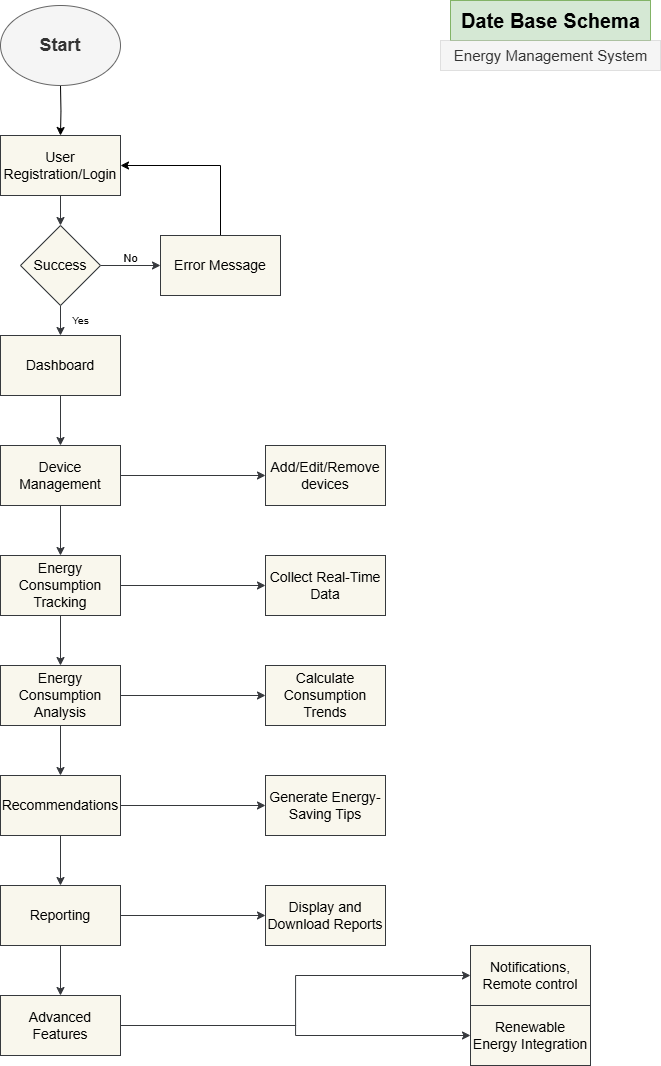

The diagram above was exported from draw.io. Its source (the exported page's mxGraphModel, read from the mxfile embedded in the PNG):
<mxGraphModel dx="2206" dy="1200" grid="1" gridSize="10" guides="1" tooltips="1" connect="1" arrows="1" fold="1" page="1" pageScale="1" pageWidth="850" pageHeight="1100" math="0" shadow="0">
  <root>
    <mxCell id="0" />
    <mxCell id="1" parent="0" />
    <mxCell id="ZCFmHJcxFVebnxCvC18r-12" value="" style="edgeStyle=orthogonalEdgeStyle;rounded=0;orthogonalLoop=1;jettySize=auto;html=1;" edge="1" parent="1" target="ZCFmHJcxFVebnxCvC18r-2">
      <mxGeometry relative="1" as="geometry">
        <mxPoint x="219.9999999999999" y="110" as="sourcePoint" />
      </mxGeometry>
    </mxCell>
    <mxCell id="ZCFmHJcxFVebnxCvC18r-13" value="" style="edgeStyle=orthogonalEdgeStyle;rounded=0;orthogonalLoop=1;jettySize=auto;html=1;fillColor=#f9f7ed;strokeColor=#36393d;fontSize=14;" edge="1" parent="1" source="ZCFmHJcxFVebnxCvC18r-2" target="ZCFmHJcxFVebnxCvC18r-4">
      <mxGeometry relative="1" as="geometry" />
    </mxCell>
    <mxCell id="ZCFmHJcxFVebnxCvC18r-2" value="User Registration/Login" style="rounded=0;whiteSpace=wrap;html=1;fillColor=#f9f7ed;strokeColor=#36393d;fontSize=14;" vertex="1" parent="1">
      <mxGeometry x="160" y="160" width="120" height="60" as="geometry" />
    </mxCell>
    <mxCell id="ZCFmHJcxFVebnxCvC18r-17" value="" style="edgeStyle=orthogonalEdgeStyle;rounded=0;orthogonalLoop=1;jettySize=auto;html=1;fillColor=#f9f7ed;strokeColor=#36393d;fontSize=14;" edge="1" parent="1" source="ZCFmHJcxFVebnxCvC18r-3" target="ZCFmHJcxFVebnxCvC18r-5">
      <mxGeometry relative="1" as="geometry" />
    </mxCell>
    <mxCell id="ZCFmHJcxFVebnxCvC18r-3" value="Dashboard" style="rounded=0;whiteSpace=wrap;html=1;fillColor=#f9f7ed;strokeColor=#36393d;fontSize=14;" vertex="1" parent="1">
      <mxGeometry x="160" y="360" width="120" height="60" as="geometry" />
    </mxCell>
    <mxCell id="ZCFmHJcxFVebnxCvC18r-14" value="" style="edgeStyle=orthogonalEdgeStyle;rounded=0;orthogonalLoop=1;jettySize=auto;html=1;fillColor=#f9f7ed;strokeColor=#36393d;fontSize=14;" edge="1" parent="1" source="ZCFmHJcxFVebnxCvC18r-4" target="ZCFmHJcxFVebnxCvC18r-3">
      <mxGeometry relative="1" as="geometry" />
    </mxCell>
    <mxCell id="ZCFmHJcxFVebnxCvC18r-16" value="" style="edgeStyle=orthogonalEdgeStyle;rounded=0;orthogonalLoop=1;jettySize=auto;html=1;fillColor=#f9f7ed;strokeColor=#36393d;fontSize=14;" edge="1" parent="1" source="ZCFmHJcxFVebnxCvC18r-4" target="ZCFmHJcxFVebnxCvC18r-15">
      <mxGeometry relative="1" as="geometry" />
    </mxCell>
    <mxCell id="ZCFmHJcxFVebnxCvC18r-4" value="Success" style="rhombus;whiteSpace=wrap;html=1;fillColor=#f9f7ed;strokeColor=#36393d;fontSize=14;" vertex="1" parent="1">
      <mxGeometry x="180" y="250" width="80" height="80" as="geometry" />
    </mxCell>
    <mxCell id="ZCFmHJcxFVebnxCvC18r-18" value="" style="edgeStyle=orthogonalEdgeStyle;rounded=0;orthogonalLoop=1;jettySize=auto;html=1;fillColor=#f9f7ed;strokeColor=#36393d;fontSize=14;" edge="1" parent="1" source="ZCFmHJcxFVebnxCvC18r-5" target="ZCFmHJcxFVebnxCvC18r-6">
      <mxGeometry relative="1" as="geometry" />
    </mxCell>
    <mxCell id="ZCFmHJcxFVebnxCvC18r-28" value="" style="edgeStyle=orthogonalEdgeStyle;rounded=0;orthogonalLoop=1;jettySize=auto;html=1;fillColor=#f9f7ed;strokeColor=#36393d;fontSize=14;" edge="1" parent="1" source="ZCFmHJcxFVebnxCvC18r-5" target="ZCFmHJcxFVebnxCvC18r-27">
      <mxGeometry relative="1" as="geometry" />
    </mxCell>
    <mxCell id="ZCFmHJcxFVebnxCvC18r-5" value="Device Management" style="rounded=0;whiteSpace=wrap;html=1;fillColor=#f9f7ed;strokeColor=#36393d;fontSize=14;" vertex="1" parent="1">
      <mxGeometry x="160" y="470" width="120" height="60" as="geometry" />
    </mxCell>
    <mxCell id="ZCFmHJcxFVebnxCvC18r-19" value="" style="edgeStyle=orthogonalEdgeStyle;rounded=0;orthogonalLoop=1;jettySize=auto;html=1;fillColor=#f9f7ed;strokeColor=#36393d;fontSize=14;" edge="1" parent="1" source="ZCFmHJcxFVebnxCvC18r-6" target="ZCFmHJcxFVebnxCvC18r-7">
      <mxGeometry relative="1" as="geometry" />
    </mxCell>
    <mxCell id="ZCFmHJcxFVebnxCvC18r-30" value="" style="edgeStyle=orthogonalEdgeStyle;rounded=0;orthogonalLoop=1;jettySize=auto;html=1;fillColor=#f9f7ed;strokeColor=#36393d;fontSize=14;" edge="1" parent="1" source="ZCFmHJcxFVebnxCvC18r-6" target="ZCFmHJcxFVebnxCvC18r-29">
      <mxGeometry relative="1" as="geometry" />
    </mxCell>
    <mxCell id="ZCFmHJcxFVebnxCvC18r-6" value="Energy Consumption Tracking" style="rounded=0;whiteSpace=wrap;html=1;fillColor=#f9f7ed;strokeColor=#36393d;fontSize=14;" vertex="1" parent="1">
      <mxGeometry x="160" y="580" width="120" height="60" as="geometry" />
    </mxCell>
    <mxCell id="ZCFmHJcxFVebnxCvC18r-20" value="" style="edgeStyle=orthogonalEdgeStyle;rounded=0;orthogonalLoop=1;jettySize=auto;html=1;fillColor=#f9f7ed;strokeColor=#36393d;fontSize=14;" edge="1" parent="1" source="ZCFmHJcxFVebnxCvC18r-7" target="ZCFmHJcxFVebnxCvC18r-8">
      <mxGeometry relative="1" as="geometry" />
    </mxCell>
    <mxCell id="ZCFmHJcxFVebnxCvC18r-32" value="" style="edgeStyle=orthogonalEdgeStyle;rounded=0;orthogonalLoop=1;jettySize=auto;html=1;fillColor=#f9f7ed;strokeColor=#36393d;fontSize=14;" edge="1" parent="1" source="ZCFmHJcxFVebnxCvC18r-7" target="ZCFmHJcxFVebnxCvC18r-31">
      <mxGeometry relative="1" as="geometry" />
    </mxCell>
    <mxCell id="ZCFmHJcxFVebnxCvC18r-7" value="Energy Consumption Analysis" style="rounded=0;whiteSpace=wrap;html=1;fillColor=#f9f7ed;strokeColor=#36393d;fontSize=14;" vertex="1" parent="1">
      <mxGeometry x="160" y="690" width="120" height="60" as="geometry" />
    </mxCell>
    <mxCell id="ZCFmHJcxFVebnxCvC18r-21" value="" style="edgeStyle=orthogonalEdgeStyle;rounded=0;orthogonalLoop=1;jettySize=auto;html=1;fillColor=#f9f7ed;strokeColor=#36393d;fontSize=14;" edge="1" parent="1" source="ZCFmHJcxFVebnxCvC18r-8" target="ZCFmHJcxFVebnxCvC18r-9">
      <mxGeometry relative="1" as="geometry" />
    </mxCell>
    <mxCell id="ZCFmHJcxFVebnxCvC18r-34" value="" style="edgeStyle=orthogonalEdgeStyle;rounded=0;orthogonalLoop=1;jettySize=auto;html=1;fillColor=#f9f7ed;strokeColor=#36393d;fontSize=14;" edge="1" parent="1" source="ZCFmHJcxFVebnxCvC18r-8" target="ZCFmHJcxFVebnxCvC18r-33">
      <mxGeometry relative="1" as="geometry" />
    </mxCell>
    <mxCell id="ZCFmHJcxFVebnxCvC18r-8" value="Recommendations" style="rounded=0;whiteSpace=wrap;html=1;fillColor=#f9f7ed;strokeColor=#36393d;fontSize=14;" vertex="1" parent="1">
      <mxGeometry x="160" y="800" width="120" height="60" as="geometry" />
    </mxCell>
    <mxCell id="ZCFmHJcxFVebnxCvC18r-22" value="" style="edgeStyle=orthogonalEdgeStyle;rounded=0;orthogonalLoop=1;jettySize=auto;html=1;fillColor=#f9f7ed;strokeColor=#36393d;fontSize=14;" edge="1" parent="1" source="ZCFmHJcxFVebnxCvC18r-9" target="ZCFmHJcxFVebnxCvC18r-10">
      <mxGeometry relative="1" as="geometry" />
    </mxCell>
    <mxCell id="ZCFmHJcxFVebnxCvC18r-36" value="" style="edgeStyle=orthogonalEdgeStyle;rounded=0;orthogonalLoop=1;jettySize=auto;html=1;fillColor=#f9f7ed;strokeColor=#36393d;fontSize=14;" edge="1" parent="1" source="ZCFmHJcxFVebnxCvC18r-9" target="ZCFmHJcxFVebnxCvC18r-35">
      <mxGeometry relative="1" as="geometry" />
    </mxCell>
    <mxCell id="ZCFmHJcxFVebnxCvC18r-9" value="Reporting" style="rounded=0;whiteSpace=wrap;html=1;fillColor=#f9f7ed;strokeColor=#36393d;fontSize=14;" vertex="1" parent="1">
      <mxGeometry x="160" y="910" width="120" height="60" as="geometry" />
    </mxCell>
    <mxCell id="ZCFmHJcxFVebnxCvC18r-38" value="" style="edgeStyle=orthogonalEdgeStyle;rounded=0;orthogonalLoop=1;jettySize=auto;html=1;fillColor=#f9f7ed;strokeColor=#36393d;fontSize=14;" edge="1" parent="1" source="ZCFmHJcxFVebnxCvC18r-10" target="ZCFmHJcxFVebnxCvC18r-37">
      <mxGeometry relative="1" as="geometry" />
    </mxCell>
    <mxCell id="ZCFmHJcxFVebnxCvC18r-40" value="" style="edgeStyle=orthogonalEdgeStyle;rounded=0;orthogonalLoop=1;jettySize=auto;html=1;fillColor=#f9f7ed;strokeColor=#36393d;fontSize=14;" edge="1" parent="1" source="ZCFmHJcxFVebnxCvC18r-10" target="ZCFmHJcxFVebnxCvC18r-39">
      <mxGeometry relative="1" as="geometry" />
    </mxCell>
    <mxCell id="ZCFmHJcxFVebnxCvC18r-10" value="Advanced Features" style="rounded=0;whiteSpace=wrap;html=1;fillColor=#f9f7ed;strokeColor=#36393d;fontSize=14;" vertex="1" parent="1">
      <mxGeometry x="160" y="1020" width="120" height="60" as="geometry" />
    </mxCell>
    <mxCell id="ZCFmHJcxFVebnxCvC18r-43" style="edgeStyle=orthogonalEdgeStyle;rounded=0;orthogonalLoop=1;jettySize=auto;html=1;exitX=0.5;exitY=0;exitDx=0;exitDy=0;entryX=1;entryY=0.5;entryDx=0;entryDy=0;" edge="1" parent="1" source="ZCFmHJcxFVebnxCvC18r-15" target="ZCFmHJcxFVebnxCvC18r-2">
      <mxGeometry relative="1" as="geometry" />
    </mxCell>
    <mxCell id="ZCFmHJcxFVebnxCvC18r-15" value="Error Message" style="whiteSpace=wrap;html=1;fillColor=#f9f7ed;strokeColor=#36393d;fontSize=14;" vertex="1" parent="1">
      <mxGeometry x="320" y="260" width="120" height="60" as="geometry" />
    </mxCell>
    <mxCell id="ZCFmHJcxFVebnxCvC18r-24" value="Start" style="ellipse;whiteSpace=wrap;html=1;fontSize=18;fontStyle=1;fillColor=#f5f5f5;fontColor=#333333;strokeColor=#666666;" vertex="1" parent="1">
      <mxGeometry x="160" y="30" width="120" height="80" as="geometry" />
    </mxCell>
    <mxCell id="ZCFmHJcxFVebnxCvC18r-25" value="Yes" style="text;html=1;align=center;verticalAlign=middle;resizable=0;points=[];autosize=1;fontSize=10;strokeWidth=0;" vertex="1" parent="1">
      <mxGeometry x="220" y="330" width="40" height="30" as="geometry" />
    </mxCell>
    <mxCell id="ZCFmHJcxFVebnxCvC18r-26" value="No" style="text;html=1;align=center;verticalAlign=middle;resizable=0;points=[];autosize=1;fontSize=11;" vertex="1" parent="1">
      <mxGeometry x="270" y="268" width="40" height="30" as="geometry" />
    </mxCell>
    <mxCell id="ZCFmHJcxFVebnxCvC18r-27" value="Add/Edit/Remove devices" style="whiteSpace=wrap;html=1;rounded=0;fillColor=#f9f7ed;strokeColor=#36393d;fontSize=14;" vertex="1" parent="1">
      <mxGeometry x="425" y="470" width="120" height="60" as="geometry" />
    </mxCell>
    <mxCell id="ZCFmHJcxFVebnxCvC18r-29" value="Collect Real-Time Data" style="whiteSpace=wrap;html=1;rounded=0;fillColor=#f9f7ed;strokeColor=#36393d;fontSize=14;" vertex="1" parent="1">
      <mxGeometry x="425" y="580" width="120" height="60" as="geometry" />
    </mxCell>
    <mxCell id="ZCFmHJcxFVebnxCvC18r-31" value="Calculate Consumption Trends" style="whiteSpace=wrap;html=1;rounded=0;fillColor=#f9f7ed;strokeColor=#36393d;fontSize=14;" vertex="1" parent="1">
      <mxGeometry x="425" y="690" width="120" height="60" as="geometry" />
    </mxCell>
    <mxCell id="ZCFmHJcxFVebnxCvC18r-33" value="Generate Energy-Saving Tips" style="whiteSpace=wrap;html=1;rounded=0;fillColor=#f9f7ed;strokeColor=#36393d;fontSize=14;" vertex="1" parent="1">
      <mxGeometry x="425" y="800" width="120" height="60" as="geometry" />
    </mxCell>
    <mxCell id="ZCFmHJcxFVebnxCvC18r-35" value="Display and Download Reports" style="whiteSpace=wrap;html=1;rounded=0;fillColor=#f9f7ed;strokeColor=#36393d;fontSize=14;" vertex="1" parent="1">
      <mxGeometry x="425" y="910" width="120" height="60" as="geometry" />
    </mxCell>
    <mxCell id="ZCFmHJcxFVebnxCvC18r-37" value="Notifications, Remote control" style="whiteSpace=wrap;html=1;rounded=0;fillColor=#f9f7ed;strokeColor=#36393d;fontSize=14;" vertex="1" parent="1">
      <mxGeometry x="630" y="970" width="120" height="60" as="geometry" />
    </mxCell>
    <mxCell id="ZCFmHJcxFVebnxCvC18r-39" value="Renewable Energy Integration" style="whiteSpace=wrap;html=1;rounded=0;fillColor=#f9f7ed;strokeColor=#36393d;fontSize=14;" vertex="1" parent="1">
      <mxGeometry x="630" y="1030" width="120" height="60" as="geometry" />
    </mxCell>
    <mxCell id="ZCFmHJcxFVebnxCvC18r-41" value="Date Base Schema" style="text;html=1;align=center;verticalAlign=middle;resizable=0;points=[];autosize=1;strokeColor=#82b366;fillColor=#d5e8d4;strokeWidth=1;fontSize=20;fontStyle=1" vertex="1" parent="1">
      <mxGeometry x="610" y="25" width="200" height="40" as="geometry" />
    </mxCell>
    <mxCell id="ZCFmHJcxFVebnxCvC18r-42" value="Energy Management System" style="text;html=1;align=center;verticalAlign=middle;resizable=0;points=[];autosize=1;strokeColor=#666666;fillColor=#f5f5f5;fontSize=15;fontColor=#333333;strokeWidth=0;" vertex="1" parent="1">
      <mxGeometry x="600" y="65" width="220" height="30" as="geometry" />
    </mxCell>
  </root>
</mxGraphModel>